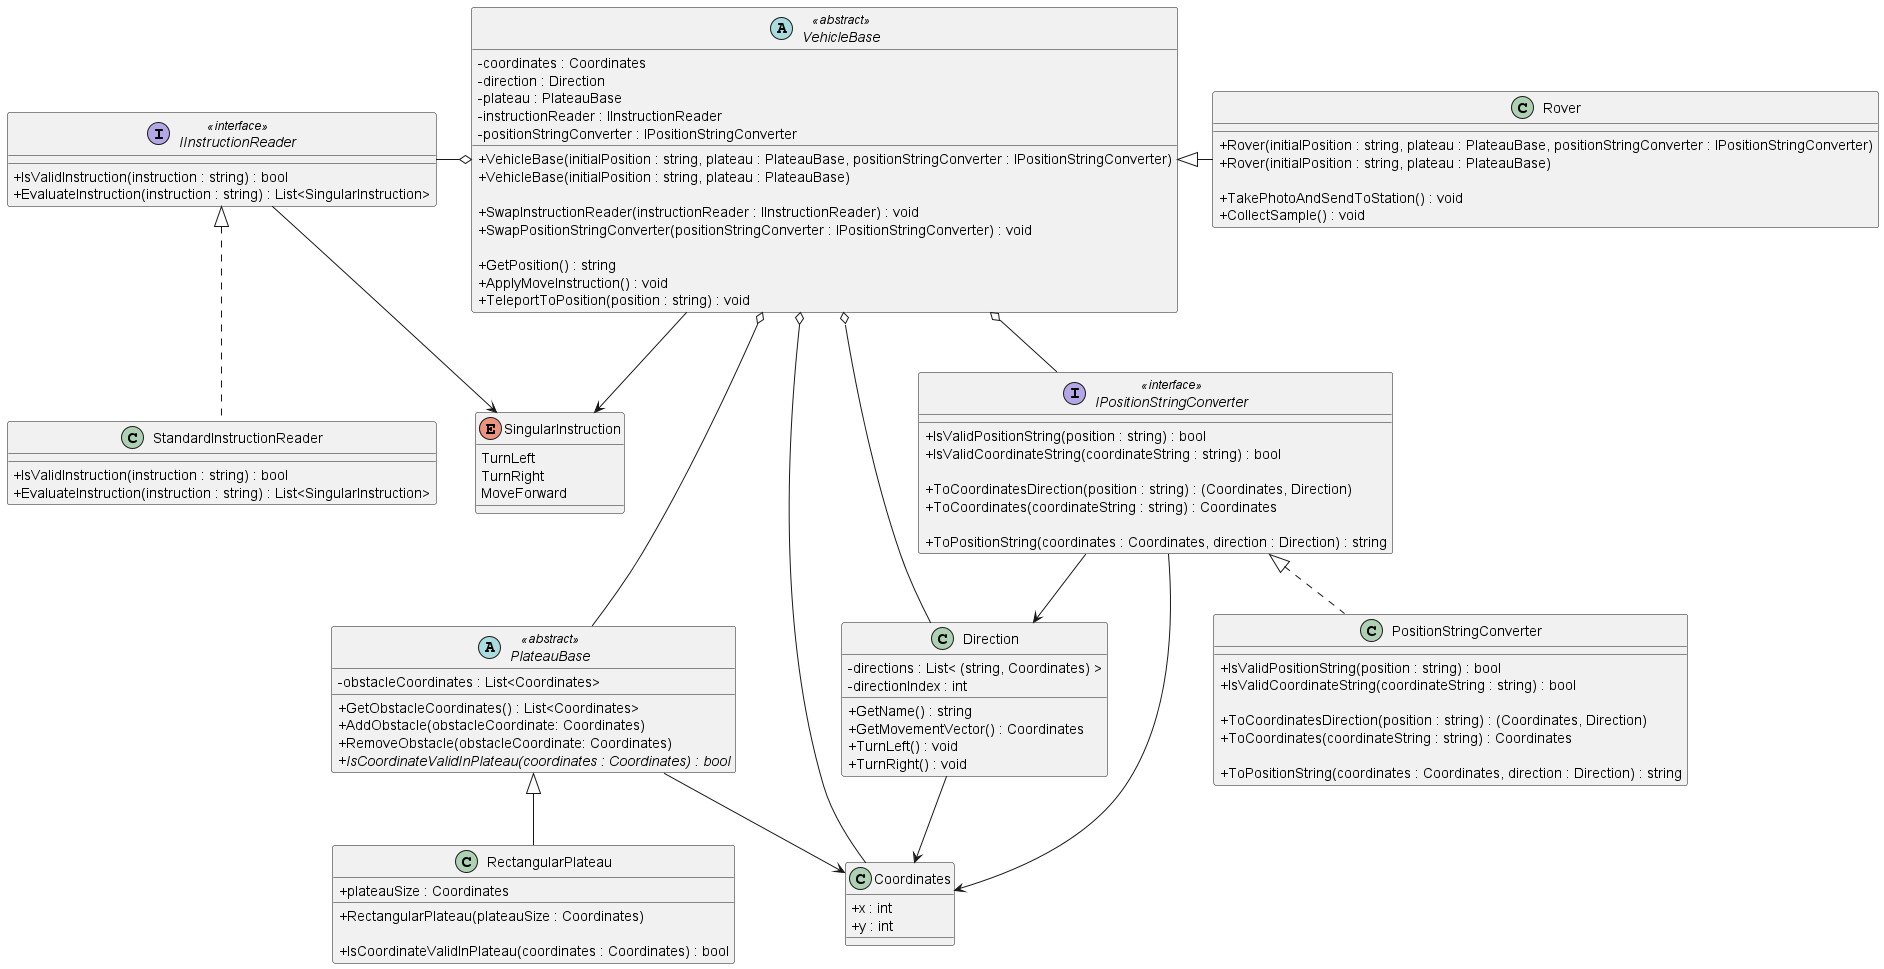

The diagram above was rendered by PlantUML. Its source (embedded in the PNG):
@startuml "Mars Rover Challenge"
skinparam classAttributeIconSize 0

interface IInstructionReader <<interface>>
{
  + IsValidInstruction(instruction : string) : bool
  + EvaluateInstruction(instruction : string) : List<SingularInstruction>
}

enum SingularInstruction
{
  TurnLeft
  TurnRight
  MoveForward
}

class StandardInstructionReader
{
  + IsValidInstruction(instruction : string) : bool
  + EvaluateInstruction(instruction : string) : List<SingularInstruction>
}

abstract PlateauBase <<abstract>>
{
  - obstacleCoordinates : List<Coordinates>

  + GetObstacleCoordinates() : List<Coordinates>
  + AddObstacle(obstacleCoordinate: Coordinates)
  + RemoveObstacle(obstacleCoordinate: Coordinates)
  {abstract} + IsCoordinateValidInPlateau(coordinates : Coordinates) : bool
}

class RectangularPlateau
{
  + plateauSize : Coordinates

  + RectangularPlateau(plateauSize : Coordinates)

  + IsCoordinateValidInPlateau(coordinates : Coordinates) : bool
}

class Coordinates
{
  + x : int
  + y : int
}

class Direction
{
  - directions : List< &#40;string, Coordinates&#41; >
  - directionIndex : int

  + GetName() : string
  + GetMovementVector() : Coordinates
  + TurnLeft() : void
  + TurnRight() : void
}

interface IPositionStringConverter <<interface>>
{
  + IsValidPositionString(position : string) : bool
  + IsValidCoordinateString(coordinateString : string) : bool

  + ToCoordinatesDirection(position : string) : (Coordinates, Direction)
  + ToCoordinates(coordinateString : string) : Coordinates

  + ToPositionString(coordinates : Coordinates, direction : Direction) : string
}

class PositionStringConverter
{
  + IsValidPositionString(position : string) : bool
  + IsValidCoordinateString(coordinateString : string) : bool

  + ToCoordinatesDirection(position : string) : (Coordinates, Direction)
  + ToCoordinates(coordinateString : string) : Coordinates

  + ToPositionString(coordinates : Coordinates, direction : Direction) : string
}

abstract VehicleBase <<abstract>>
{
  - coordinates : Coordinates
  - direction : Direction
  - plateau : PlateauBase
  - instructionReader : IInstructionReader
  - positionStringConverter : IPositionStringConverter

  + VehicleBase(initialPosition : string, plateau : PlateauBase, positionStringConverter : IPositionStringConverter)
  + VehicleBase(initialPosition : string, plateau : PlateauBase)

  + SwapInstructionReader(instructionReader : IInstructionReader) : void
  + SwapPositionStringConverter(positionStringConverter : IPositionStringConverter) : void
  
  + GetPosition() : string
  + ApplyMoveInstruction() : void
  + TeleportToPosition(position : string) : void
}

class Rover
{
  + Rover(initialPosition : string, plateau : PlateauBase, positionStringConverter : IPositionStringConverter)
  + Rover(initialPosition : string, plateau : PlateauBase)

  + TakePhotoAndSendToStation() : void
  + CollectSample() : void
}

IInstructionReader -> SingularInstruction
IInstructionReader <|.. StandardInstructionReader 
PlateauBase <|-- RectangularPlateau

IPositionStringConverter <|.. PositionStringConverter

VehicleBase <|-r- Rover

PlateauBase --> Coordinates
Direction --> Coordinates
IPositionStringConverter --> Coordinates
IPositionStringConverter --> Direction

VehicleBase o-- Coordinates
VehicleBase o-- Direction
VehicleBase o--- PlateauBase
VehicleBase o-l IInstructionReader
VehicleBase o-- IPositionStringConverter

VehicleBase --> SingularInstruction

@enduml